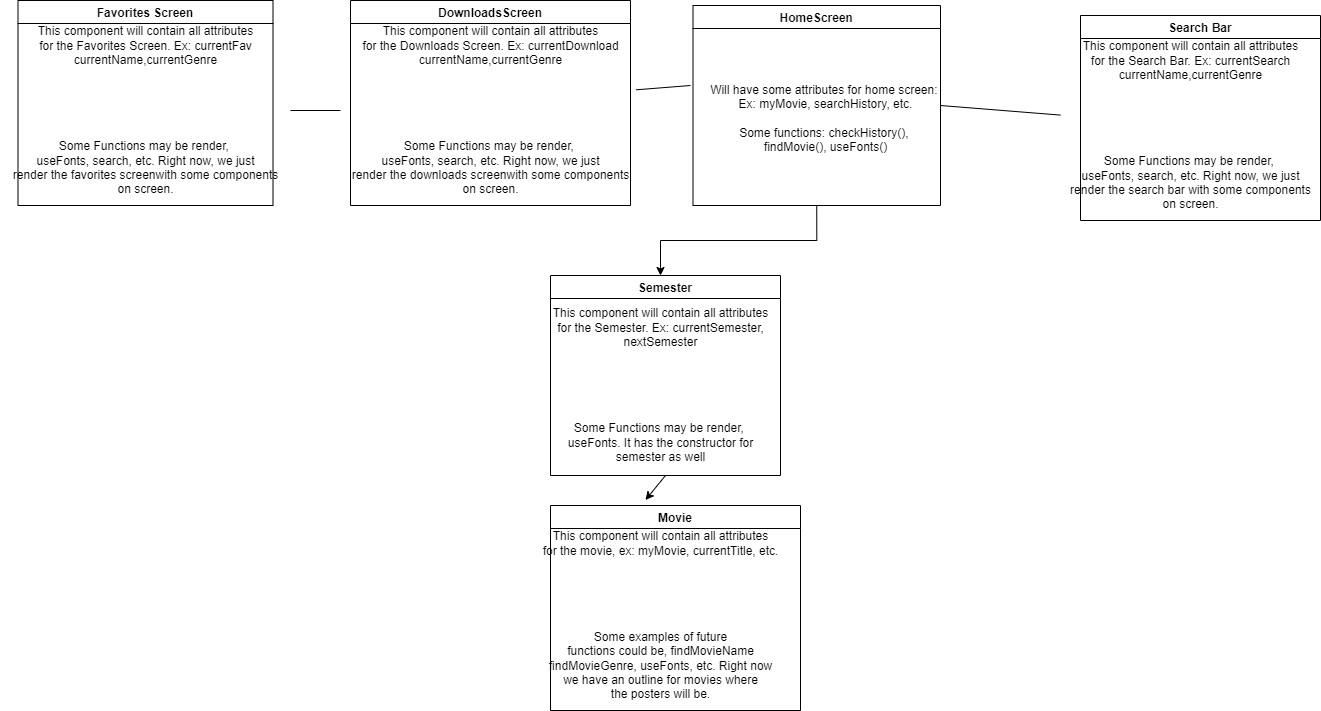

The diagram above was exported from draw.io. Its source (the exported page's mxGraphModel, read from the mxfile embedded in the PNG):
<mxGraphModel dx="2696" dy="733" grid="1" gridSize="10" guides="1" tooltips="1" connect="1" arrows="1" fold="1" page="1" pageScale="1" pageWidth="850" pageHeight="1100" math="0" shadow="0">
  <root>
    <mxCell id="0" />
    <mxCell id="1" parent="0" />
    <mxCell id="OT6LG65nPLQb3XZLTu3j-18" value="Search Bar" style="swimlane;" vertex="1" parent="1">
      <mxGeometry x="910" y="200" width="240" height="205" as="geometry" />
    </mxCell>
    <mxCell id="OT6LG65nPLQb3XZLTu3j-19" value="This component will contain all attributes&lt;br&gt;for the Search Bar. Ex: currentSearch&lt;br&gt;currentName,currentGenre&lt;br&gt;&lt;br&gt;&lt;br&gt;&lt;br&gt;&lt;br&gt;&lt;br&gt;Some Functions may be render,&amp;nbsp;&lt;br&gt;useFonts, search, etc. Right now, we just&lt;br&gt;render the search bar with some components&lt;br&gt;on screen." style="text;html=1;align=center;verticalAlign=middle;resizable=0;points=[];autosize=1;strokeColor=none;fillColor=none;" vertex="1" parent="OT6LG65nPLQb3XZLTu3j-18">
      <mxGeometry x="-20" y="15" width="260" height="190" as="geometry" />
    </mxCell>
    <mxCell id="OT6LG65nPLQb3XZLTu3j-23" value="Movie" style="swimlane;" vertex="1" parent="1">
      <mxGeometry x="380" y="690" width="250" height="205" as="geometry" />
    </mxCell>
    <mxCell id="OT6LG65nPLQb3XZLTu3j-24" value="This component will contain all attributes&lt;br&gt;for the movie, ex: myMovie, currentTitle, etc.&lt;br&gt;&lt;br&gt;&lt;br&gt;&lt;br&gt;&lt;br&gt;&lt;br&gt;&amp;nbsp;Some examples of future &lt;br&gt;functions could be, findMovieName&lt;br&gt;findMovieGenre, useFonts, etc. Right now&lt;br&gt;we have an outline for movies where&lt;br&gt;the posters will be." style="text;html=1;align=center;verticalAlign=middle;resizable=0;points=[];autosize=1;strokeColor=none;fillColor=none;" vertex="1" parent="OT6LG65nPLQb3XZLTu3j-23">
      <mxGeometry x="-20" y="15" width="260" height="190" as="geometry" />
    </mxCell>
    <mxCell id="OT6LG65nPLQb3XZLTu3j-26" value="Semester" style="swimlane;" vertex="1" parent="1">
      <mxGeometry x="380" y="460" width="230" height="200" as="geometry" />
    </mxCell>
    <mxCell id="OT6LG65nPLQb3XZLTu3j-27" value="This component will contain all attributes&lt;br&gt;for the Semester. Ex: currentSemester,&lt;br&gt;nextSemester&lt;br&gt;&lt;br&gt;&lt;br&gt;&lt;br&gt;&lt;br&gt;&lt;br&gt;Some Functions may be render,&amp;nbsp;&lt;br&gt;useFonts. It has the constructor for&lt;br&gt;semester as well" style="text;html=1;align=center;verticalAlign=middle;resizable=0;points=[];autosize=1;strokeColor=none;fillColor=none;" vertex="1" parent="OT6LG65nPLQb3XZLTu3j-26">
      <mxGeometry x="-10" y="25" width="240" height="170" as="geometry" />
    </mxCell>
    <mxCell id="OT6LG65nPLQb3XZLTu3j-30" value="" style="edgeStyle=orthogonalEdgeStyle;rounded=0;orthogonalLoop=1;jettySize=auto;html=1;exitX=0.5;exitY=1;exitDx=0;exitDy=0;" edge="1" parent="1" source="OT6LG65nPLQb3XZLTu3j-28">
      <mxGeometry relative="1" as="geometry">
        <mxPoint x="648" y="430" as="sourcePoint" />
        <mxPoint x="490" y="460" as="targetPoint" />
      </mxGeometry>
    </mxCell>
    <mxCell id="OT6LG65nPLQb3XZLTu3j-28" value="HomeScreen" style="swimlane;" vertex="1" parent="1">
      <mxGeometry x="522.5" y="190" width="247.5" height="200" as="geometry" />
    </mxCell>
    <mxCell id="OT6LG65nPLQb3XZLTu3j-29" value="Will have some attributes for home screen:&amp;nbsp;&lt;br&gt;Ex: myMovie, searchHistory, etc.&lt;br&gt;&lt;br&gt;Some functions: checkHistory(),&amp;nbsp;&lt;br&gt;findMovie(), useFonts()" style="text;html=1;align=center;verticalAlign=middle;resizable=0;points=[];autosize=1;strokeColor=none;fillColor=none;" vertex="1" parent="OT6LG65nPLQb3XZLTu3j-28">
      <mxGeometry x="7.5" y="67.5" width="250" height="90" as="geometry" />
    </mxCell>
    <mxCell id="OT6LG65nPLQb3XZLTu3j-35" value="" style="endArrow=classic;html=1;rounded=0;entryX=0.38;entryY=-0.027;entryDx=0;entryDy=0;entryPerimeter=0;exitX=0.5;exitY=1;exitDx=0;exitDy=0;" edge="1" parent="1" source="OT6LG65nPLQb3XZLTu3j-26" target="OT6LG65nPLQb3XZLTu3j-23">
      <mxGeometry width="50" height="50" relative="1" as="geometry">
        <mxPoint x="530" y="670" as="sourcePoint" />
        <mxPoint x="950" y="340" as="targetPoint" />
      </mxGeometry>
    </mxCell>
    <mxCell id="OT6LG65nPLQb3XZLTu3j-36" value="" style="endArrow=none;html=1;rounded=0;exitX=1;exitY=0.5;exitDx=0;exitDy=0;" edge="1" parent="1" source="OT6LG65nPLQb3XZLTu3j-28" target="OT6LG65nPLQb3XZLTu3j-19">
      <mxGeometry width="50" height="50" relative="1" as="geometry">
        <mxPoint x="820" y="440" as="sourcePoint" />
        <mxPoint x="900" y="300" as="targetPoint" />
      </mxGeometry>
    </mxCell>
    <mxCell id="OT6LG65nPLQb3XZLTu3j-37" value="Favorites Screen" style="swimlane;startSize=23;" vertex="1" parent="1">
      <mxGeometry x="-152.5" y="185" width="255" height="205" as="geometry" />
    </mxCell>
    <mxCell id="OT6LG65nPLQb3XZLTu3j-38" value="This component will contain all attributes&lt;br&gt;for the Favorites Screen. Ex: currentFav&lt;br&gt;currentName,currentGenre&lt;br&gt;&lt;br&gt;&lt;br&gt;&lt;br&gt;&lt;br&gt;&lt;br&gt;Some Functions may be render,&amp;nbsp;&lt;br&gt;useFonts, search, etc. Right now, we just&lt;br&gt;render the favorites screenwith some components&lt;br&gt;on screen." style="text;html=1;align=center;verticalAlign=middle;resizable=0;points=[];autosize=1;strokeColor=none;fillColor=none;" vertex="1" parent="OT6LG65nPLQb3XZLTu3j-37">
      <mxGeometry x="-17.5" y="15" width="290" height="190" as="geometry" />
    </mxCell>
    <mxCell id="OT6LG65nPLQb3XZLTu3j-40" value="DownloadsScreen" style="swimlane;startSize=23;" vertex="1" parent="1">
      <mxGeometry x="180" y="185" width="280" height="205" as="geometry" />
    </mxCell>
    <mxCell id="OT6LG65nPLQb3XZLTu3j-41" value="This component will contain all attributes&lt;br&gt;for the Downloads Screen. Ex: currentDownload&lt;br&gt;currentName,currentGenre&lt;br&gt;&lt;br&gt;&lt;br&gt;&lt;br&gt;&lt;br&gt;&lt;br&gt;Some Functions may be render,&amp;nbsp;&lt;br&gt;useFonts, search, etc. Right now, we just&lt;br&gt;render the downloads screenwith some components&lt;br&gt;on screen." style="text;html=1;align=center;verticalAlign=middle;resizable=0;points=[];autosize=1;strokeColor=none;fillColor=none;" vertex="1" parent="OT6LG65nPLQb3XZLTu3j-40">
      <mxGeometry x="-10" y="15" width="300" height="190" as="geometry" />
    </mxCell>
    <mxCell id="OT6LG65nPLQb3XZLTu3j-43" value="" style="endArrow=none;html=1;rounded=0;" edge="1" parent="1" source="OT6LG65nPLQb3XZLTu3j-38" target="OT6LG65nPLQb3XZLTu3j-41">
      <mxGeometry width="50" height="50" relative="1" as="geometry">
        <mxPoint x="90" y="550" as="sourcePoint" />
        <mxPoint x="140" y="500" as="targetPoint" />
      </mxGeometry>
    </mxCell>
    <mxCell id="OT6LG65nPLQb3XZLTu3j-46" value="" style="endArrow=none;html=1;rounded=0;exitX=0.986;exitY=0.391;exitDx=0;exitDy=0;exitPerimeter=0;" edge="1" parent="1" source="OT6LG65nPLQb3XZLTu3j-41">
      <mxGeometry width="50" height="50" relative="1" as="geometry">
        <mxPoint x="470" y="320" as="sourcePoint" />
        <mxPoint x="520" y="270" as="targetPoint" />
      </mxGeometry>
    </mxCell>
  </root>
</mxGraphModel>